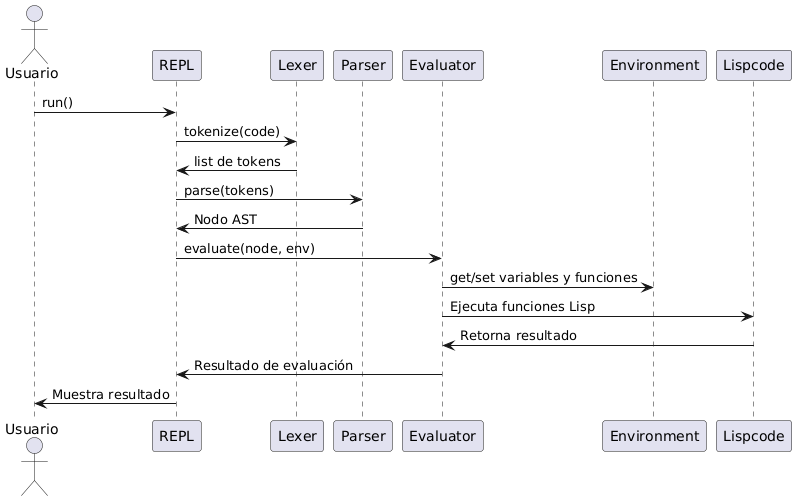

The diagram above was rendered by PlantUML. Its source (embedded in the PNG):
@startuml
actor Usuario

Usuario -> REPL : run()
REPL -> Lexer : tokenize(code)
Lexer -> REPL : list de tokens

REPL -> Parser : parse(tokens)
Parser -> REPL : Nodo AST

REPL -> Evaluator : evaluate(node, env)
Evaluator -> Environment : get/set variables y funciones

Evaluator -> Lispcode : Ejecuta funciones Lisp
Lispcode -> Evaluator : Retorna resultado

Evaluator -> REPL : Resultado de evaluación
REPL -> Usuario : Muestra resultado
@enduml